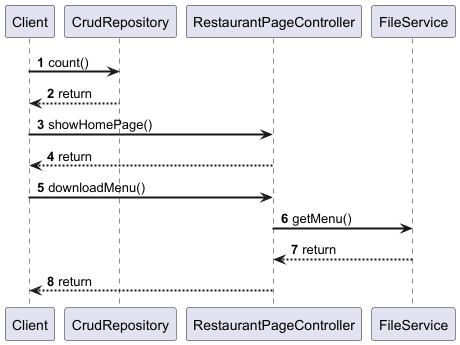

The diagram above was rendered by PlantUML. Its source (embedded in the PNG):
@startuml
autonumber
skinparam sequenceArrowThickness 2

Client -> CrudRepository: count()
CrudRepository --> Client: return

Client -> RestaurantPageController: showHomePage()
RestaurantPageController --> Client: return

Client -> RestaurantPageController: downloadMenu()
RestaurantPageController -> FileService: getMenu()
FileService --> RestaurantPageController: return

RestaurantPageController --> Client: return

@enduml